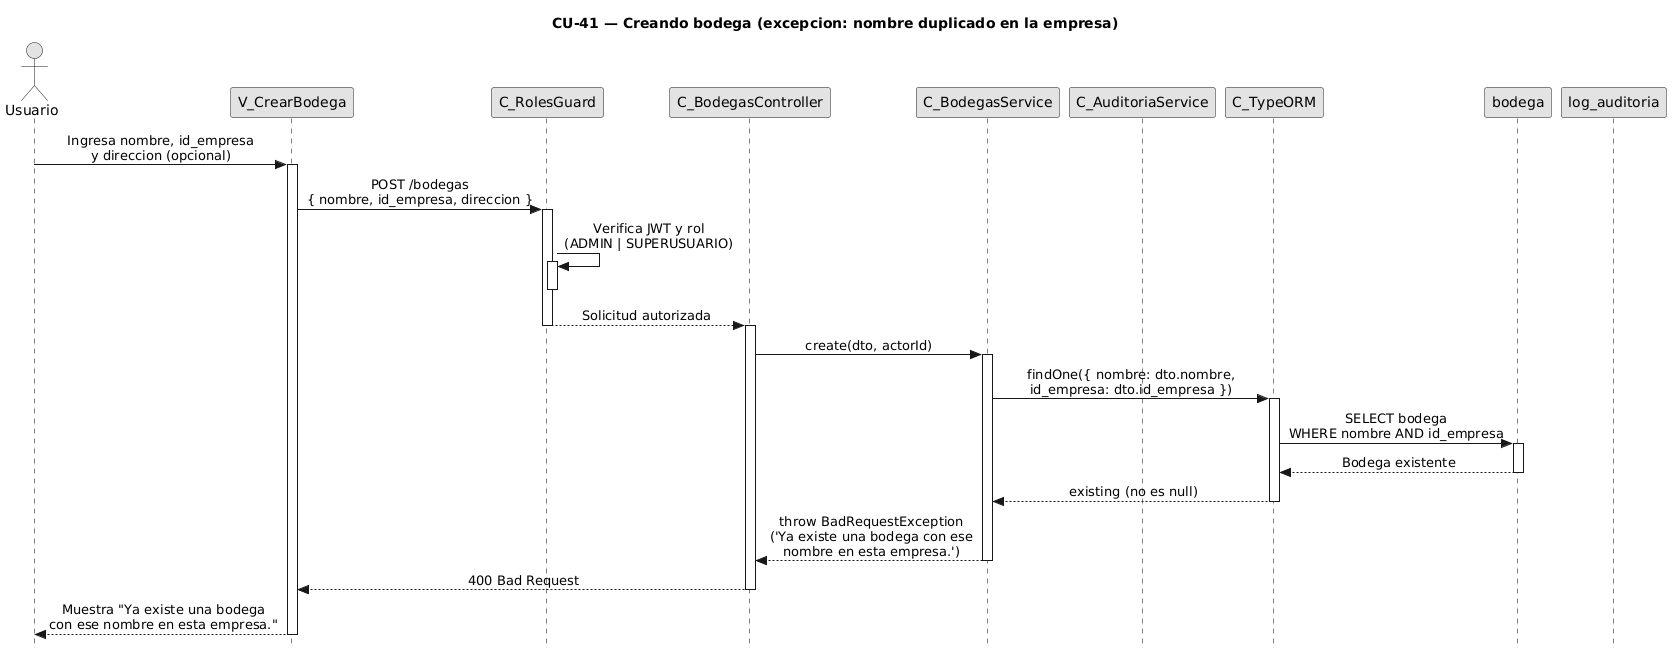

The diagram above was rendered by PlantUML. Its source (embedded in the PNG):
@startuml CU41-exc-nombre-duplicado
title CU-41 — Creando bodega (excepcion: nombre duplicado en la empresa)

skinparam style strictuml
skinparam monochrome true
skinparam shadowing false
skinparam sequenceMessageAlign center
skinparam sequence {
  MessageAlign center
  LifeLineBorderColor black
}
hide footbox

actor "Usuario" as user
participant "V_CrearBodega" as view
participant "C_RolesGuard" as guard
participant "C_BodegasController" as ctrl
participant "C_BodegasService" as svc
participant "C_AuditoriaService" as aud
participant "C_TypeORM" as orm
participant "bodega" as bent
participant "log_auditoria" as aent

user -> view : Ingresa nombre, id_empresa\ny direccion (opcional)
activate view

view -> guard : POST /bodegas\n{ nombre, id_empresa, direccion }
activate guard

guard -> guard : Verifica JWT y rol\n(ADMIN | SUPERUSUARIO)
activate guard
deactivate guard

guard --> ctrl : Solicitud autorizada
deactivate guard
activate ctrl

ctrl -> svc : create(dto, actorId)
activate svc

svc -> orm : findOne({ nombre: dto.nombre,\nid_empresa: dto.id_empresa })
activate orm

orm -> bent : SELECT bodega\nWHERE nombre AND id_empresa
activate bent
bent --> orm : Bodega existente
deactivate bent

orm --> svc : existing (no es null)
deactivate orm

svc --> ctrl : throw BadRequestException\n('Ya existe una bodega con ese\nnombre en esta empresa.')
deactivate svc

ctrl --> view : 400 Bad Request
deactivate ctrl

view --> user : Muestra "Ya existe una bodega\ncon ese nombre en esta empresa."
deactivate view

@enduml